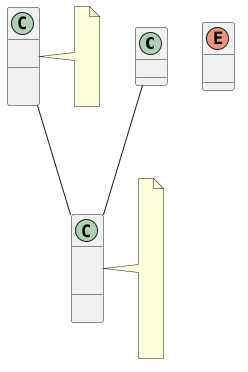

The diagram above was rendered by PlantUML. Its source (embedded in the PNG):
@startuml
skinparam classAttributeIconSize 0

class Student {
    - studentId : String
}

class Room {
    - roomId : String
    - isBlocked : Boolean
    + isAvailable(startTime : DateTime, endTime : DateTime) : Boolean
    + block() : void
    + unblock() : void
}

class Booking {
    - bookingId : String
    - startTime : DateTime
    - endTime : DateTime
    - status : BookingStatus
    + cancel() : void
    + confirmationDetails() : String
}

enum BookingStatus {
    ACTIVE
    CANCELLED
}

Student "1" -- "0..*" Booking : makes
Room "1" -- "0..*" Booking : reserved for

note right of Booking
    R1: startTime must be in the future.
    0 < endTime - startTime <= 2 hours.

    R2: ACTIVE bookings for the same Room
    must not overlap.

    Assumption: touching bookings are allowed.
    Overlap exists when:
    startA < endB and startB < endA.

    US-03: only the owning Student
    may cancel a Booking.

    R4: a successful booking
    produces confirmation.
end note

note right of Room
    R3: a blocked Room cannot
    accept a new Booking.

    Assumption: blocking a Room
    preserves existing bookings.

    US-05: usage can be derived from
    associated bookings for a selected period.
end note
@enduml